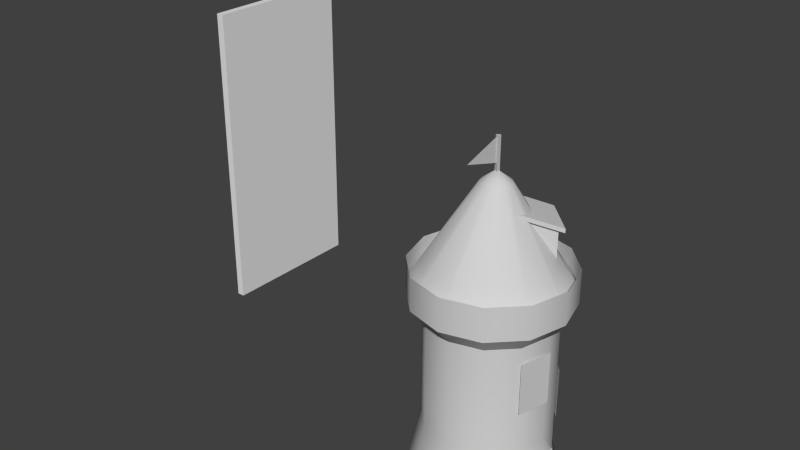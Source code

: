 # Source: wizardtower2.blend  (saved by Blender 2.66.0; exported with 4.5.12 LTS)
import bpy
from mathutils import Matrix  # noqa: F401  (used for matrix-valued properties, if any)

bpy.ops.wm.read_factory_settings(use_empty=True)
scene = bpy.context.scene
scene.name = 'Scene'

# ---- collections
col_collection_1 = bpy.data.collections.new('Collection 1'); scene.collection.children.link(col_collection_1)

# ---- materials (node trees are filled in below, after node groups)
mat_turm_001 = bpy.data.materials.new('Turm.001')
mat_turm_001.alpha_threshold = 0.0
mat_turm_001.use_transparent_shadow = False
mat_turm_001.diffuse_color = (0.64, 0.64, 0.64, 1.0)
mat_turm_001.specular_color = (0.5, 0.5, 0.5)
mat_turm_001.roughness = 0.5
mat_turm_001.specular_intensity = 1.0
mat_material = bpy.data.materials.new('Material')
mat_material.alpha_threshold = 0.0
mat_material.use_transparent_shadow = False
mat_material.roughness = 0.5
mat_material.line_color = (0.0, 0.0, 0.0, 1.0)

# ---- material node trees

# ---- world
world_world = bpy.data.worlds.new('World'); scene.world = world_world
world_world.color = (0.05088, 0.05088, 0.05088)
world_world.use_sun_shadow = False
world_world.sun_shadow_jitter_overblur = 0.0
world_world.cycles.sampling_method = 'MANUAL'
world_world.cycles.sample_map_resolution = 256

# ---- meshes
me_circle = bpy.data.meshes.new('Circle')
me_circle.from_pydata([(0.2986, 0.5171, 33.1), (0.2986, -0.5172, 33.1), (-0.5971, -3.82e-07, 33.1), (0.2986, 0.5171, 33.1), (0.2986, 0.5171, 41.05), (0.2986, -0.5172, 41.05), (0.2986, -0.5172, 33.1), (0.2986, -0.5172, 33.1), (0.2986, -0.5172, 41.05), (-0.5971, -3.82e-07, 41.05), (-0.5971, -3.82e-07, 33.1), (1.337e-05, 8.551e-12, 41.02), (1.913e-05, -9.743, 38.15), (1.243e-05, 7.954e-12, 35.29), (-0.5971, -3.82e-07, 33.1), (-0.5971, -3.82e-07, 41.05), (0.2986, 0.5171, 41.05), (0.2986, 0.5171, 33.1), (-0.5971, -3.82e-07, 41.05), (0.2986, -0.5172, 41.05), (0.2986, 0.5171, 41.05), (5.219, 11.46, 22.59), (5.219, 11.46, 16.19), (-0.3898, 5.854, 25.59), (11.46, 5.219, 22.59), (11.46, 5.219, 16.19), (5.219, 11.46, 16.19), (5.219, 11.46, 22.59), (11.46, 5.219, 16.19), (11.46, 5.219, 22.59), (5.854, -0.3898, 25.59), (5.467, 12.83, 22.21), (5.219, 11.46, 22.59), (-0.3898, 5.854, 25.59), (-0.9491, 6.414, 25.59), (5.467, 12.83, 23.13), (5.467, 12.83, 22.21), (-0.9491, 6.414, 25.59), (-1.977, 5.386, 27.12), (6.414, -0.9491, 25.59), (5.854, -0.3898, 25.59), (11.46, 5.219, 22.59), (12.83, 5.467, 22.21), (12.83, 5.467, 23.13), (5.386, -1.977, 27.12), (6.414, -0.9491, 25.59), (12.83, 5.467, 22.21), (12.83, 5.467, 23.13), (12.83, 5.467, 22.21), (5.467, 12.83, 22.21), (5.467, 12.83, 23.13), (5.467, 12.83, 23.13), (-1.977, 5.386, 27.12), (5.386, -1.977, 27.12), (12.83, 5.467, 23.13), (13.3, 5.482, -29.47), (13.3, 8.512e-06, -26.47), (13.3, 8.998, -41.02), (13.3, -5.476, -29.42), (13.3, -8.998, -41.02), (-1.264, 8.396, -41.02), (-1.264, -8.393, -41.02), (-1.264, -8.393, -26.47), (-1.264, 8.396, -26.47), (-1.264, -8.393, -26.47), (14.96, 9.573e-06, -26.47), (13.49, -5.476, -29.42), (-1.264, 8.396, -26.47), (14.96, 9.573e-06, -26.47), (13.5, 5.482, -29.47), (-1.264, -8.393, -26.47), (-12.39, 7.155, -23.34), (-7.155, 12.39, -23.34), (-8.998, 15.58, -41.02), (-15.58, 8.998, -41.02), (12.39, -7.155, -23.34), (7.155, -12.39, -23.34), (8.998, -15.58, -41.02), (15.58, -8.998, -41.02), (13.49, -5.476, -29.42), (-18.0, -1.151e-05, -41.02), (-14.31, -9.155e-06, -23.34), (14.31, 9.155e-06, -23.34), (14.96, 9.573e-06, -26.47), (-12.39, -7.155, -23.34), (-15.58, -8.998, -41.02), (7.155, 12.39, -23.34), (12.39, 7.155, -23.34), (13.5, 5.482, -29.47), (15.58, 8.998, -41.02), (8.998, 15.58, -41.02), (-7.155, -12.39, -23.34), (-8.998, -15.58, -41.02), (-6.275e-06, 14.31, -23.34), (-1.151e-05, 18.0, -41.02), (1.203e-05, -14.31, -23.34), (1.151e-05, -18.0, -41.02), (-12.39, 7.155, 1.912), (-7.155, 12.39, 1.912), (12.39, -7.155, 1.912), (7.155, -12.39, 1.912), (-14.31, -9.155e-06, 1.912), (14.31, 9.155e-06, 1.912), (12.39, 7.155, 1.912), (-12.39, -7.155, 1.912), (7.155, 12.39, 1.912), (-7.155, -12.39, 1.912), (-2.161e-06, 14.31, 1.912), (1.615e-05, -14.31, 1.912), (-15.31, 8.838, 5.779), (-12.39, 7.155, 1.912), (-14.31, -9.155e-06, 1.912), (-17.68, -1.131e-05, 5.779), (17.68, 1.131e-05, 5.779), (15.31, -8.838, 5.779), (12.39, -7.155, 1.912), (14.31, 9.155e-06, 1.912), (15.31, 8.838, 5.779), (12.39, 7.155, 1.912), (-15.31, -8.838, 5.779), (-12.39, -7.155, 1.912), (8.838, 15.31, 5.779), (7.155, 12.39, 1.912), (-8.838, -15.31, 5.779), (-7.155, -12.39, 1.912), (-3.683e-06, 17.68, 5.779), (-2.161e-06, 14.31, 1.912), (1.893e-05, -17.68, 5.779), (1.615e-05, -14.31, 1.912), (-8.838, 15.31, 5.779), (-7.155, 12.39, 1.912), (8.838, -15.31, 5.779), (7.155, -12.39, 1.912), (15.31, 8.838, 13.51), (17.68, 1.131e-05, 13.51), (17.68, 1.131e-05, 5.779), (15.31, 8.838, 5.779), (-15.31, -8.838, 13.51), (-17.68, -1.131e-05, 13.51), (-17.68, -1.131e-05, 5.779), (-15.31, -8.838, 5.779), (8.838, 15.31, 13.51), (8.838, 15.31, 5.779), (-8.838, -15.31, 13.51), (-8.838, -15.31, 5.779), (-2.423e-06, 17.68, 13.51), (-3.683e-06, 17.68, 5.779), (2.019e-05, -17.68, 13.51), (1.893e-05, -17.68, 5.779), (-8.838, 15.31, 13.51), (-8.838, 15.31, 5.779), (8.838, -15.31, 13.51), (8.838, -15.31, 5.779), (-15.31, 8.838, 13.51), (-15.31, 8.838, 5.779), (15.31, -8.838, 13.51), (15.31, -8.838, 5.779), (9.635e-06, 3.383, 31.4), (1.691, 2.93, 31.4), (8.749, 15.15, 8.935), (-3.056e-06, 17.5, 8.935), (-1.691, 2.93, 31.4), (-8.749, 15.15, 8.935), (1.222e-05, 7.82e-12, 34.0), (-2.93, 1.691, 31.4), (-3.383, -2.164e-06, 31.4), (2.93, -1.691, 31.4), (3.383, 2.164e-06, 31.4), (2.93, 1.691, 31.4), (-2.93, -1.691, 31.4), (-1.691, -2.93, 31.4), (1.691, -2.93, 31.4), (-15.15, 8.749, 8.935), (-17.5, -1.119e-05, 8.935), (1.396e-05, -3.383, 31.4), (-15.15, -8.749, 8.935), (8.749, -15.15, 8.935), (15.15, -8.749, 8.935), (-8.749, -15.15, 8.935), (1.933e-05, -17.5, 8.935), (17.5, 1.119e-05, 8.935), (15.15, 8.749, 8.935), (-1.264, 8.396, -41.02), (15.58, 8.998, -41.02), (13.5, 5.482, -29.47), (-1.264, 8.396, -26.47), (13.49, -5.476, -29.42), (15.58, -8.998, -41.02), (-1.264, -8.393, -41.02), (-1.264, -8.393, -26.47), (14.8, 9.471e-06, -1.676), (12.82, -7.402, -1.676), (12.82, -7.402, -13.67), (14.8, 9.471e-06, -13.67), (7.402, 12.82, -10.59), (12.82, 7.402, -10.59), (12.82, 7.402, -22.58), (7.402, 12.82, -22.58), (13.3, -3.894, -27.95), (14.23, -3.894, -27.95), (13.3, 3.897, -27.97), (14.23, -3.894, -27.95), (14.23, 3.897, -27.97), (14.23, 3.897, -27.97)], [], [(0, 1, 2), (3, 4, 5, 6), (7, 8, 9, 10), (11, 12, 13), (14, 15, 16, 17), (18, 19, 20), (21, 22, 23), (24, 25, 26, 27), (28, 29, 30), (31, 32, 33, 34), (35, 36, 37, 38), (39, 40, 41, 42), (43, 44, 45, 46), (47, 48, 49, 50), (51, 52, 53, 54), (55, 200, 56, 57), (56, 198, 58, 59), (60, 61, 62, 63), (64, 65, 199, 66), (67, 68, 203, 69), (68, 67, 70), (56, 59, 57), (71, 72, 73, 74), (71, 74, 80, 81), (82, 75, 79, 201, 83), (84, 81, 80, 85), (91, 84, 85, 92), (93, 86, 90, 94), (95, 91, 92, 96), (72, 93, 94, 73), (76, 95, 96, 77), (97, 98, 72, 71), (99, 100, 76, 75), (97, 71, 81, 101), (102, 99, 75, 82), (103, 102, 82, 87), (104, 101, 81, 84), (105, 103, 87, 86), (106, 104, 84, 91), (107, 105, 86, 93), (108, 106, 91, 95), (98, 107, 93, 72), (100, 108, 95, 76), (109, 110, 111, 112), (113, 114, 115, 116), (117, 113, 116, 118), (119, 112, 111, 120), (121, 117, 118, 122), (123, 119, 120, 124), (125, 121, 122, 126), (127, 123, 124, 128), (129, 125, 126, 130), (131, 127, 128, 132), (109, 129, 130, 110), (114, 131, 132, 115), (133, 134, 135, 136), (137, 138, 139, 140), (141, 133, 136, 142), (143, 137, 140, 144), (145, 141, 142, 146), (147, 143, 144, 148), (149, 145, 146, 150), (151, 147, 148, 152), (153, 149, 150, 154), (155, 151, 152, 156), (153, 154, 139, 138), (134, 155, 156, 135), (157, 158, 159, 160), (161, 157, 160, 162), (163, 164, 165), (163, 166, 167), (163, 167, 168), (163, 165, 169), (163, 169, 170), (163, 171, 166), (164, 172, 173, 165), (163, 158, 157), (163, 161, 164), (163, 170, 174), (169, 165, 173, 175), (163, 157, 161), (166, 171, 176, 177), (163, 168, 158), (174, 170, 178, 179), (167, 166, 177, 180), (170, 169, 175, 178), (171, 174, 179, 176), (168, 167, 180, 181), (164, 161, 162, 172), (158, 168, 181, 159), (163, 174, 171), (87, 82, 83, 202, 88), (182, 183, 184, 185), (186, 187, 188, 189), (190, 191, 192, 193), (194, 195, 196, 197), (87, 88, 89, 90, 86), (78, 79, 75, 76, 77)])
me_circle.polygons.foreach_set('use_smooth', [0, 0, 0, 0, 0, 0, 0, 0, 0, 0, 0, 0, 0, 0, 0, 0, 0, 0, 0, 0, 0, 0, 1, 1, 1, 1, 1, 1, 1, 1, 1, 1, 1, 1, 1, 1, 1, 1, 1, 1, 1, 1, 1, 1, 1, 1, 1, 1, 1, 1, 1, 1, 1, 1, 1, 1, 1, 1, 1, 1, 1, 1, 1, 1, 1, 1, 1, 1, 1, 1, 1, 1, 1, 1, 1, 1, 1, 1, 1, 1, 1, 1, 1, 1, 1, 1, 1, 1, 1, 1, 1, 1, 1, 1, 1, 1, 1, 1])
_k = set([(73, 74), (73, 94), (74, 80), (77, 78), (77, 96), (78, 79), (79, 201), (80, 85), (83, 201), (83, 202), (85, 92), (88, 89), (88, 202), (89, 90), (90, 94), (92, 96), (97, 98), (97, 101), (98, 107), (99, 100), (99, 102), (100, 108), (101, 104), (102, 103), (103, 105), (104, 106), (105, 107), (106, 108), (109, 112), (109, 129), (110, 111), (110, 130), (111, 120), (112, 119), (113, 114), (113, 117), (114, 131), (115, 116), (115, 132), (116, 118), (117, 121), (118, 122), (119, 123), (120, 124), (121, 125), (122, 126), (123, 127), (124, 128), (125, 129), (126, 130), (127, 131), (128, 132), (133, 134), (133, 141), (134, 155), (135, 136), (135, 156), (136, 142), (137, 138), (137, 143), (138, 153), (139, 140), (139, 154), (140, 144), (141, 145), (142, 146), (143, 147), (144, 148), (145, 149), (146, 150), (147, 151), (148, 152), (149, 153), (150, 154), (151, 155), (152, 156), (159, 160), (159, 181), (160, 162), (162, 172), (172, 173), (173, 175), (175, 178), (176, 177), (176, 179), (177, 180), (178, 179), (180, 181), (182, 183), (182, 185), (183, 184), (184, 185), (186, 187), (186, 189), (187, 188), (188, 189), (190, 191), (190, 193), (191, 192), (192, 193), (194, 195), (194, 197), (195, 196), (196, 197)])
me_circle.attributes.new('sharp_edge', 'BOOLEAN', 'EDGE').data.foreach_set('value', [ (min(e.vertices), max(e.vertices)) in _k for e in me_circle.edges])
_uv = me_circle.uv_layers.new(name='UVMap')
_uv.uv.foreach_set('vector', [0.7798, 0.9278, 0.7798, 0.9524, 0.7586, 0.9401, 0.7798, 0.9278, 0.9662, 0.9278, 0.9662, 0.9524, 0.7798, 0.9524, 0.7798, 0.9524, 0.9662, 0.9524, 0.9663, 0.9769, 0.7799, 0.9769, 0.9865, 0.896, 0.7704, 0.8325, 0.9865, 0.769, 0.7797, 0.9033, 0.9661, 0.9033, 0.9662, 0.9278, 0.7798, 0.9278, 0.9874, 0.9401, 0.9662, 0.9524, 0.9662, 0.9278, 0.1926, 0.132, 0.1926, 0.003289, 0.03326, 0.1312, 0.3699, 0.132, 0.3699, 0.003289, 0.1926, 0.003289, 0.1926, 0.132, 0.3699, 0.003289, 0.3699, 0.132, 0.5293, 0.1312, 0.6805, 0.1397, 0.6942, 0.1222, 0.701, 0.03389, 0.6894, 0.03338, 0.6673, 0.1346, 0.6805, 0.1397, 0.6894, 0.03338, 0.6777, 0.01098, 0.5476, 0.02819, 0.5361, 0.02688, 0.5293, 0.115, 0.5399, 0.1288, 0.553, 0.125, 0.5634, 0.001408, 0.5476, 0.02819, 0.5399, 0.1288, 0.553, 0.125, 0.5523, 0.14, 0.6666, 0.1496, 0.6673, 0.1346, 0.6673, 0.1346, 0.6777, 0.01098, 0.5634, 0.001408, 0.553, 0.125, 0.9732, 0.3219, 0.9093, 0.3465, 0.8454, 0.3711, 0.993, 0.1325, 0.8454, 0.3711, 0.7815, 0.347, 0.7176, 0.3228, 0.6977, 0.1325, 0.777, 0.9417, 0.7746, 0.9417, 0.7756, 0.9401, 0.7764, 0.9403, 0.7756, 0.9401, 0.7763, 0.9381, 0.7756, 0.9384, 0.7749, 0.9386, 0.7764, 0.9403, 0.7763, 0.9381, 0.7769, 0.9386, 0.7774, 0.939, 0.7763, 0.9381, 0.7764, 0.9403, 0.7756, 0.9401, 0.8454, 0.3711, 0.6977, 0.1325, 0.993, 0.1325, 0.1907, 0.3968, 0.3001, 0.3977, 0.2955, 0.1399, 0.1725, 0.1443, 0.1907, 0.3968, 0.1725, 0.1443, 0.04623, 0.1573, 0.08441, 0.4004, 0.7454, 0.419, 0.6371, 0.4169, 0.6459, 0.3277, 0.6954, 0.3511, 0.7449, 0.3746, 0.1987, 0.4122, 0.09376, 0.4181, 0.04931, 0.1745, 0.176, 0.1583, 0.3067, 0.4094, 0.1987, 0.4122, 0.176, 0.1583, 0.2998, 0.1524, 0.4122, 0.4014, 0.5249, 0.4071, 0.5415, 0.1466, 0.4183, 0.1409, 0.417, 0.4093, 0.3067, 0.4094, 0.2998, 0.1524, 0.4216, 0.153, 0.3001, 0.3977, 0.4122, 0.4014, 0.4183, 0.1409, 0.2955, 0.1399, 0.5281, 0.4111, 0.417, 0.4093, 0.4216, 0.153, 0.5414, 0.1582, 0.1661, 0.7763, 0.2801, 0.7916, 0.3001, 0.3977, 0.1907, 0.3968, 0.6295, 0.8112, 0.5139, 0.8075, 0.5281, 0.4111, 0.6371, 0.4169, 0.1661, 0.7763, 0.1907, 0.3968, 0.08441, 0.4004, 0.05961, 0.7579, 0.744, 0.8125, 0.6295, 0.8112, 0.6371, 0.4169, 0.7454, 0.419, 0.6315, 0.8114, 0.744, 0.8125, 0.7454, 0.419, 0.6362, 0.4145, 0.18, 0.7836, 0.08028, 0.7664, 0.09376, 0.4181, 0.1987, 0.4122, 0.514, 0.8078, 0.6315, 0.8114, 0.6362, 0.4145, 0.5249, 0.4071, 0.2877, 0.7941, 0.18, 0.7836, 0.1987, 0.4122, 0.3067, 0.4094, 0.3965, 0.8014, 0.514, 0.8078, 0.5249, 0.4071, 0.4122, 0.4014, 0.3997, 0.8019, 0.2877, 0.7941, 0.3067, 0.4094, 0.417, 0.4093, 0.2801, 0.7916, 0.3965, 0.8014, 0.4122, 0.4014, 0.3001, 0.3977, 0.5139, 0.8075, 0.3997, 0.8019, 0.417, 0.4093, 0.5281, 0.4111, 0.153, 0.8506, 0.1661, 0.7763, 0.05961, 0.7579, 0.03366, 0.8222, 0.7424, 0.8862, 0.6263, 0.8843, 0.6295, 0.8112, 0.744, 0.8125, 0.6316, 0.8855, 0.7424, 0.8862, 0.744, 0.8125, 0.6315, 0.8114, 0.1683, 0.8488, 0.05726, 0.8248, 0.08028, 0.7664, 0.18, 0.7836, 0.5123, 0.8822, 0.6316, 0.8855, 0.6315, 0.8114, 0.514, 0.8078, 0.2796, 0.8635, 0.1683, 0.8488, 0.18, 0.7836, 0.2877, 0.7941, 0.3927, 0.8758, 0.5123, 0.8822, 0.514, 0.8078, 0.3965, 0.8014, 0.3935, 0.8732, 0.2796, 0.8635, 0.2877, 0.7941, 0.3997, 0.8019, 0.2731, 0.8657, 0.3927, 0.8758, 0.3965, 0.8014, 0.2801, 0.7916, 0.5093, 0.88, 0.3935, 0.8732, 0.3997, 0.8019, 0.5139, 0.8075, 0.153, 0.8506, 0.2731, 0.8657, 0.2801, 0.7916, 0.1661, 0.7763, 0.6263, 0.8843, 0.5093, 0.88, 0.5139, 0.8075, 0.6295, 0.8112, 0.6286, 0.9876, 0.7431, 0.9876, 0.7424, 0.8862, 0.6316, 0.8855, 0.1541, 0.9457, 0.03746, 0.9241, 0.05726, 0.8248, 0.1683, 0.8488, 0.5068, 0.9848, 0.6286, 0.9876, 0.6316, 0.8855, 0.5123, 0.8822, 0.2703, 0.9611, 0.1541, 0.9457, 0.1683, 0.8488, 0.2796, 0.8635, 0.384, 0.9789, 0.5068, 0.9848, 0.5123, 0.8822, 0.3927, 0.8758, 0.3874, 0.972, 0.2703, 0.9611, 0.2796, 0.8635, 0.3935, 0.8732, 0.2602, 0.9685, 0.384, 0.9789, 0.3927, 0.8758, 0.2731, 0.8657, 0.5056, 0.9799, 0.3874, 0.972, 0.3935, 0.8732, 0.5093, 0.88, 0.136, 0.9519, 0.2602, 0.9685, 0.2731, 0.8657, 0.153, 0.8506, 0.6248, 0.985, 0.5056, 0.9799, 0.5093, 0.88, 0.6263, 0.8843, 0.136, 0.9519, 0.153, 0.8506, 0.03366, 0.8222, 0.01164, 0.9277, 0.7431, 0.9876, 0.6248, 0.985, 0.6263, 0.8843, 0.7424, 0.8862, 0.7775, 0.6307, 0.7967, 0.614, 0.9578, 0.7079, 0.9156, 0.7616, 0.7978, 0.6154, 0.778, 0.6335, 0.9213, 0.7668, 0.9596, 0.7121, 0.752, 0.5694, 0.8095, 0.5941, 0.8143, 0.5713, 0.7521, 0.5677, 0.8118, 0.5476, 0.8142, 0.5709, 0.7521, 0.5677, 0.8142, 0.5709, 0.8091, 0.5936, 0.752, 0.5694, 0.8143, 0.5713, 0.8109, 0.5481, 0.752, 0.5694, 0.8109, 0.5481, 0.8001, 0.5267, 0.7521, 0.5677, 0.8016, 0.5253, 0.8118, 0.5476, 0.8095, 0.5941, 0.9855, 0.6482, 1.0, 0.5796, 0.8143, 0.5713, 0.7521, 0.5677, 0.7967, 0.614, 0.7775, 0.6307, 0.752, 0.5694, 0.7978, 0.6154, 0.8095, 0.5941, 0.752, 0.5694, 0.8001, 0.5267, 0.7822, 0.5085, 0.8109, 0.5481, 0.8143, 0.5713, 1.0, 0.5796, 0.9926, 0.5096, 0.752, 0.5694, 0.778, 0.6335, 0.7978, 0.6154, 0.8118, 0.5476, 0.8016, 0.5253, 0.9715, 0.4395, 0.9931, 0.5056, 0.7521, 0.5677, 0.8091, 0.5936, 0.7967, 0.614, 0.7822, 0.5085, 0.8001, 0.5267, 0.9686, 0.444, 0.9301, 0.3871, 0.8142, 0.5709, 0.8118, 0.5476, 0.9931, 0.5056, 0.9983, 0.5754, 0.8001, 0.5267, 0.8109, 0.5481, 0.9926, 0.5096, 0.9686, 0.444, 0.8016, 0.5253, 0.7832, 0.5057, 0.9368, 0.3817, 0.9715, 0.4395, 0.8091, 0.5936, 0.8142, 0.5709, 0.9983, 0.5754, 0.9862, 0.6444, 0.8095, 0.5941, 0.7978, 0.6154, 0.9596, 0.7121, 0.9855, 0.6482, 0.7967, 0.614, 0.8091, 0.5936, 0.9862, 0.6444, 0.9578, 0.7079, 0.7521, 0.5677, 0.7832, 0.5057, 0.8016, 0.5253, 0.6362, 0.4145, 0.7454, 0.419, 0.7449, 0.3746, 0.6959, 0.3489, 0.647, 0.3232, 0.777, 0.9417, 0.7788, 0.94, 0.7774, 0.939, 0.7764, 0.9403, 0.7749, 0.9386, 0.7858, 0.949, 0.7746, 0.9417, 0.7756, 0.9401, 0.9427, 0.004253, 0.9427, 0.1251, 0.7469, 0.1251, 0.7469, 0.004253, 0.9427, 0.004253, 0.9427, 0.1251, 0.7469, 0.1251, 0.7469, 0.004253, 0.6362, 0.4145, 0.647, 0.3232, 0.6718, 0.1593, 0.5415, 0.1466, 0.5249, 0.4071, 0.6673, 0.1684, 0.6459, 0.3277, 0.6371, 0.4169, 0.5281, 0.4111, 0.5414, 0.1582])
me_circle.materials.append(mat_turm_001)
me_circle.use_remesh_preserve_volume = False
me_circle.use_remesh_preserve_attributes = False
me_circle.use_mirror_vertex_groups = False
me_circle.update()
me_cube = bpy.data.meshes.new('Cube')
me_cube.from_pydata([(-1.0, -20.0, -41.0), (-1.0, 20.0, -41.0), (1.0, 20.0, -41.0), (1.0, -20.0, -41.0), (-1.0, -20.0, 41.0), (-1.0, 20.0, 41.0), (1.0, 20.0, 41.0), (1.0, -20.0, 41.0)], [], [(4, 5, 1, 0), (5, 6, 2, 1), (6, 7, 3, 2), (7, 4, 0, 3), (0, 1, 2, 3), (7, 6, 5, 4)])
_uv = me_cube.uv_layers.new(name='UVMap')
_uv.uv.foreach_set('vector', [1.0, 1.0, 0.0, 1.0, 0.0, 0.0, 1.0, 0.0, 1.0, 1.0, 0.0, 1.0, 0.0, 0.0, 1.0, 0.0, 1.0, 1.0, 0.0, 1.0, 0.0, 0.0, 1.0, 0.0, 1.0, 1.0, 0.0, 1.0, 0.0, 0.0, 1.0, 0.0, 1.0, 1.0, 0.0, 1.0, 0.0, 0.0, 1.0, 0.0, 1.0, 1.0, 0.0, 1.0, 0.0, 0.0, 1.0, 0.0])
me_cube.materials.append(mat_material)
me_cube.use_remesh_preserve_volume = False
me_cube.use_remesh_preserve_attributes = False
me_cube.use_mirror_vertex_groups = False
me_cube.update()

# ---- objects
ob_circle = bpy.data.objects.new('Circle', me_circle)
ob_cube = bpy.data.objects.new('Cube', me_cube)

# ---- transforms, parenting, visibility, modifiers, constraints
ob_circle.location = (0.0, 0.0, 0.0)
ob_circle.lineart.crease_threshold = 0.0
ob_cube.location = (-100.0, 40.0, 0.0)
ob_cube.lineart.crease_threshold = 0.0

# ---- collection membership
col_collection_1.objects.link(ob_circle)
col_collection_1.objects.link(ob_cube)

# ---- scene / render settings (as saved in the file)
scene.frame_start = 1; scene.frame_end = 250; scene.frame_set(35)
scene.render.engine = 'BLENDER_EEVEE_NEXT'
scene.render.image_settings.color_mode = 'RGB'
scene.render.image_settings.compression = 90
scene.render.resolution_percentage = 50
scene.render.dither_intensity = 0.0
scene.render.bake_margin = 2
scene.render.bake_bias = 0.0
scene.cycles.use_denoising = False
scene.cycles.samples = 10
scene.cycles.sampling_pattern = 'TABULATED_SOBOL'
scene.cycles.light_sampling_threshold = 0.0
scene.cycles.use_adaptive_sampling = False
scene.cycles.use_light_tree = False
scene.cycles.blur_glossy = 0.0
scene.cycles.volume_bounces = 1
scene.cycles.pixel_filter_type = 'GAUSSIAN'
scene.cycles.sample_clamp_indirect = 0.0
scene.view_settings.view_transform = 'Standard'
bpy.context.view_layer.update()

# ---- added for rendering (the .blend has no active camera and no usable light): camera, sun
cam_auto = bpy.data.cameras.new('AutoCamera')
cam_auto.lens = 50.0
cam_auto.sensor_width = 36.0
cam_auto.clip_end = 2663.32
ob_auto_camera = bpy.data.objects.new('AutoCamera', cam_auto)
scene.collection.objects.link(ob_auto_camera)
ob_auto_camera.location = (110.094, -161.106, 121.423)
ob_auto_camera.rotation_euler = (1.09748, -7.21219e-08, 0.694738)
scene.camera = ob_auto_camera
light_auto_sun = bpy.data.lights.new('AutoSun', 'SUN')
light_auto_sun.energy = 3.0
light_auto_sun.angle = 0.0523599
ob_auto_sun = bpy.data.objects.new('AutoSun', light_auto_sun)
scene.collection.objects.link(ob_auto_sun)
ob_auto_sun.rotation_euler = (0.872665, 0.174533, 0.523599)
bpy.context.view_layer.update()
